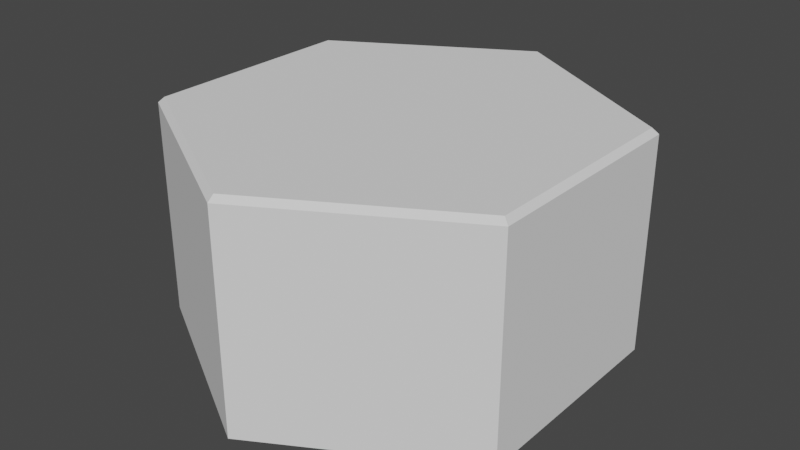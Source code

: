 # Source: tiles.blend  (saved by Blender 3.4.6; exported with 4.5.12 LTS)
import bpy
from mathutils import Matrix  # noqa: F401  (used for matrix-valued properties, if any)

bpy.ops.wm.read_factory_settings(use_empty=True)
scene = bpy.context.scene
scene.name = 'Scene'

# ---- collections
col_collection = bpy.data.collections.new('Collection'); scene.collection.children.link(col_collection)

# ---- world
world_world = bpy.data.worlds.new('World'); scene.world = world_world
world_world.use_nodes = True; world_world.node_tree.nodes.clear()
_N = world_world.node_tree.nodes; _L = world_world.node_tree.links
n0 = _N.new('ShaderNodeOutputWorld'); n0.name = 'World Output'; n0.location = (300, 300)
n1 = _N.new('ShaderNodeBackground'); n1.name = 'Background'; n1.location = (10, 300)
n1.inputs[0].default_value = (0.05088, 0.05088, 0.05088, 1.0)
_L.new(n1.outputs[0], n0.inputs[0])
n0.is_active_output = True
world_world.color = (0.05088, 0.05088, 0.05088)
world_world.use_sun_shadow = False
world_world.sun_shadow_jitter_overblur = 0.0

# ---- meshes
me_cylinder = bpy.data.meshes.new('Cylinder')
me_cylinder.from_pydata([(0.0, 1.0, -0.5), (0.866, 0.5, -0.5), (0.866, -0.5, -0.5), (0.0, -1.0, -0.5), (-0.866, -0.5, -0.5), (-0.866, 0.5, -0.5), (9.313e-10, 0.9711, 0.5), (0.0, 1.0, 0.475), (0.841, 0.4856, 0.5), (0.866, 0.5, 0.475), (0.841, -0.4856, 0.5), (0.866, -0.5, 0.475), (-9.313e-10, -0.9711, 0.5), (0.0, -1.0, 0.475), (-0.841, -0.4856, 0.5), (-0.866, -0.5, 0.475), (-0.841, 0.4856, 0.5), (-0.866, 0.5, 0.475)], [], [(5, 17, 7, 0), (2, 11, 13, 3), (3, 13, 15, 4), (4, 15, 17, 5), (0, 7, 9, 1), (1, 9, 11, 2), (0, 1, 2, 3, 4, 5), (9, 7, 6, 8), (11, 9, 8, 10), (13, 11, 10, 12), (15, 13, 12, 14), (17, 15, 14, 16), (7, 17, 16, 6), (8, 6, 16, 14, 12, 10)])
_uv = me_cylinder.uv_layers.new(name='UVMap')
_uv.uv.foreach_set('vector', [0.1667, 0.5, 0.1667, 0.9875, -8.941e-08, 0.9875, -8.941e-08, 0.5, 0.6667, 0.5, 0.6667, 0.9875, 0.5, 0.9875, 0.5, 0.5, 0.5, 0.5, 0.5, 0.9875, 0.3333, 0.9875, 0.3333, 0.5, 0.3333, 0.5, 0.3333, 0.9875, 0.1667, 0.9875, 0.1667, 0.5, 1.0, 0.5, 1.0, 0.9875, 0.8333, 0.9875, 0.8333, 0.5, 0.8333, 0.5, 0.8333, 0.9875, 0.6667, 0.9875, 0.6667, 0.5, 0.75, 0.49, 0.9578, 0.37, 0.9578, 0.13, 0.75, 0.01, 0.5422, 0.13, 0.5422, 0.37, 0.4578, 0.37, 0.25, 0.49, 0.25, 0.4831, 0.4518, 0.3665, 0.4578, 0.13, 0.4578, 0.37, 0.4518, 0.3665, 0.4518, 0.1335, 0.25, 0.01, 0.4578, 0.13, 0.4518, 0.1335, 0.25, 0.01693, 0.04215, 0.13, 0.25, 0.01, 0.25, 0.01693, 0.04815, 0.1335, 0.04215, 0.37, 0.04215, 0.13, 0.04815, 0.1335, 0.04815, 0.3665, 0.25, 0.49, 0.04215, 0.37, 0.04815, 0.3665, 0.25, 0.4831, 0.4518, 0.3665, 0.25, 0.4831, 0.04815, 0.3665, 0.04815, 0.1335, 0.25, 0.01693, 0.4518, 0.1335])
me_cylinder.update()

# ---- objects
ob_cylinder = bpy.data.objects.new('Cylinder', me_cylinder)

# ---- transforms, parenting, visibility, modifiers, constraints
ob_cylinder.location = (0.0, 0.0, 0.0)

# ---- collection membership
col_collection.objects.link(ob_cylinder)

# ---- scene / render settings (as saved in the file)
scene.frame_start = 1; scene.frame_end = 250; scene.frame_set(1)
scene.render.engine = 'BLENDER_EEVEE_NEXT'
scene.cycles.sampling_pattern = 'TABULATED_SOBOL'
scene.cycles.use_light_tree = False
scene.view_settings.view_transform = 'Filmic'
bpy.context.view_layer.update()

# ---- added for rendering (the .blend has no active camera and no usable light): camera, sun
cam_auto = bpy.data.cameras.new('AutoCamera')
cam_auto.lens = 50.0
cam_auto.sensor_width = 36.0
cam_auto.clip_end = 1000.0
ob_auto_camera = bpy.data.objects.new('AutoCamera', cam_auto)
scene.collection.objects.link(ob_auto_camera)
ob_auto_camera.location = (2.61693, -3.14032, 2.09354)
ob_auto_camera.rotation_euler = (1.09748, -7.21219e-08, 0.694738)
scene.camera = ob_auto_camera
light_auto_sun = bpy.data.lights.new('AutoSun', 'SUN')
light_auto_sun.energy = 3.0
light_auto_sun.angle = 0.0523599
ob_auto_sun = bpy.data.objects.new('AutoSun', light_auto_sun)
scene.collection.objects.link(ob_auto_sun)
ob_auto_sun.rotation_euler = (0.872665, 0.174533, 0.523599)
bpy.context.view_layer.update()
